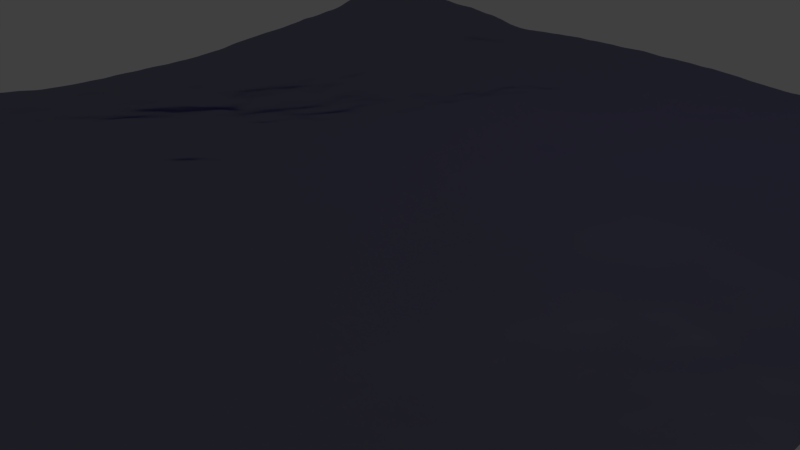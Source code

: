# Source: dh-ocean.blend  (saved by Blender 2.72.0; exported with 4.5.12 LTS)
import bpy
from mathutils import Matrix  # noqa: F401  (used for matrix-valued properties, if any)

bpy.ops.wm.read_factory_settings(use_empty=True)
scene = bpy.context.scene
scene.name = 'Scene'

# ---- collections
col_collection_1 = bpy.data.collections.new('Collection 1'); scene.collection.children.link(col_collection_1)

# ---- materials (node trees are filled in below, after node groups)
mat_material_002 = bpy.data.materials.new('Material.002')
mat_material_002.alpha_threshold = 0.0
mat_material_002.preview_render_type = 'SHADERBALL'
mat_material_002.roughness = 0.5

# ---- material node trees
mat_material_002.use_nodes = True; mat_material_002.node_tree.nodes.clear()
_N = mat_material_002.node_tree.nodes; _L = mat_material_002.node_tree.links
n0 = _N.new('ShaderNodeOutputMaterial'); n0.name = 'Material Output'; n0.location = (300, 300)
n1 = _N.new('ShaderNodeMixShader'); n1.name = 'Mix Shader'; n1.location = (110, 300)
n1.inputs[0].default_value = 0.2846
n2 = _N.new('ShaderNodeMixShader'); n2.name = 'Mix Shader.001'; n2.location = (-80, 300)
n2.inputs[0].default_value = 0.7753
n3 = _N.new('ShaderNodeBsdfDiffuse'); n3.name = 'Diffuse BSDF'; n3.location = (-280, 300)
n3.inputs[0].default_value = (0.02101, 0.01821, 0.3108, 1.0)
n3.inputs[1].default_value = 0.9075
n4 = _N.new('ShaderNodeBsdfTransparent'); n4.name = 'Transparent BSDF'; n4.location = (-270, 300)
n4.inputs[0].default_value = (0.001221, 0.0, 0.09463, 1.0)
n5 = _N.new('ShaderNodeBsdfAnisotropic'); n5.name = 'Glossy BSDF'; n5.location = (-90, 300)
n5.distribution = 'GGX'
n5.inputs[1].default_value = 0.1877
_L.new(n1.outputs[0], n0.inputs[0])
_L.new(n2.outputs[0], n1.inputs[1])
_L.new(n3.outputs[0], n2.inputs[1])
_L.new(n4.outputs[0], n2.inputs[2])
_L.new(n5.outputs[0], n1.inputs[2])
n0.is_active_output = True

# ---- world
world_world = bpy.data.worlds.new('World'); scene.world = world_world
world_world.color = (0.05088, 0.05088, 0.05088)
world_world.use_sun_shadow = False
world_world.sun_shadow_jitter_overblur = 0.0
world_world.cycles.sampling_method = 'MANUAL'
world_world.cycles.sample_map_resolution = 256

# ---- cameras
cam_camera = bpy.data.cameras.new('Camera')
cam_camera.clip_end = 100.0
cam_camera.lens = 35.0
cam_camera.sensor_width = 32.0
cam_camera.sensor_height = 18.0
cam_camera.ortho_scale = 7.314
cam_camera.dof.focus_distance = 0.0

# ---- lights
light_lamp = bpy.data.lights.new('Lamp', 'POINT')
light_lamp.transmission_factor = 0.0
light_lamp.cutoff_distance = 30.0
light_lamp.energy = 100.0
light_lamp.shadow_buffer_clip_start = 1.001
light_lamp.shadow_soft_size = 0.1
light_lamp.shadow_maximum_resolution = 0.006
light_lamp.use_absolute_resolution = True
light_lamp.cycles.use_multiple_importance_sampling = False

# ---- meshes
me_plane = bpy.data.meshes.new('Plane')
me_plane.from_pydata([(-1.0, -1.0, 0.0), (1.0, -1.0, 0.0), (-1.0, 1.0, 0.0), (1.0, 1.0, 0.0)], [], [(0, 1, 3, 2)])
me_plane.materials.append(mat_material_002)
me_plane.use_remesh_preserve_volume = False
me_plane.use_remesh_preserve_attributes = False
me_plane.use_mirror_vertex_groups = False
me_plane.update()

# ---- objects
ob_plane = bpy.data.objects.new('Plane', me_plane)
ob_lamp = bpy.data.objects.new('Lamp', light_lamp)
ob_camera = bpy.data.objects.new('Camera', cam_camera)

# ---- transforms, parenting, visibility, modifiers, constraints
ob_plane.location = (0.0, 0.0, 1.413)
ob_plane.scale = (0.2353, 0.2353, 0.2353)
ob_plane.lineart.crease_threshold = 0.0
_m = ob_plane.modifiers.new('Ocean', 'OCEAN')
_m.resolution = 11
_m.viewport_resolution = 11
_m.wind_velocity = 31.6
_m.time = 1.201
_m.filepath = '/tmp/blender_k8prlB/cache_ocean'
ob_lamp.location = (4.076, 1.005, 5.904)
ob_lamp.rotation_euler = (0.6503, 0.05522, 1.866)
ob_lamp.lock_rotations_4d = False
ob_lamp.empty_display_type = 'ARROWS'
ob_lamp.color = (0.0, 0.0, 0.0, 0.0)
ob_lamp.lineart.crease_threshold = 0.0
ob_camera.location = (7.481, -6.508, 5.344)
ob_camera.rotation_euler = (1.109, 0.01082, 0.8149)
ob_camera.lock_rotations_4d = False
ob_camera.empty_display_type = 'ARROWS'
ob_camera.color = (0.0, 0.0, 0.0, 0.0)
ob_camera.display_type = 'WIRE'
ob_camera.lineart.crease_threshold = 0.0

# ---- collection membership
col_collection_1.objects.link(ob_plane)
col_collection_1.objects.link(ob_lamp)
col_collection_1.objects.link(ob_camera)

# ---- scene / render settings (as saved in the file)
scene.camera = ob_camera
scene.frame_start = 1; scene.frame_end = 300; scene.frame_set(46)
scene.render.engine = 'CYCLES'
scene.render.resolution_percentage = 50
scene.render.dither_intensity = 0.0
scene.cycles.use_denoising = False
scene.cycles.samples = 10
scene.cycles.sampling_pattern = 'TABULATED_SOBOL'
scene.cycles.light_sampling_threshold = 0.0
scene.cycles.use_adaptive_sampling = False
scene.cycles.use_light_tree = False
scene.cycles.blur_glossy = 0.0
scene.cycles.pixel_filter_type = 'GAUSSIAN'
scene.cycles.sample_clamp_indirect = 0.0
scene.view_settings.view_transform = 'Standard'
bpy.context.view_layer.update()
